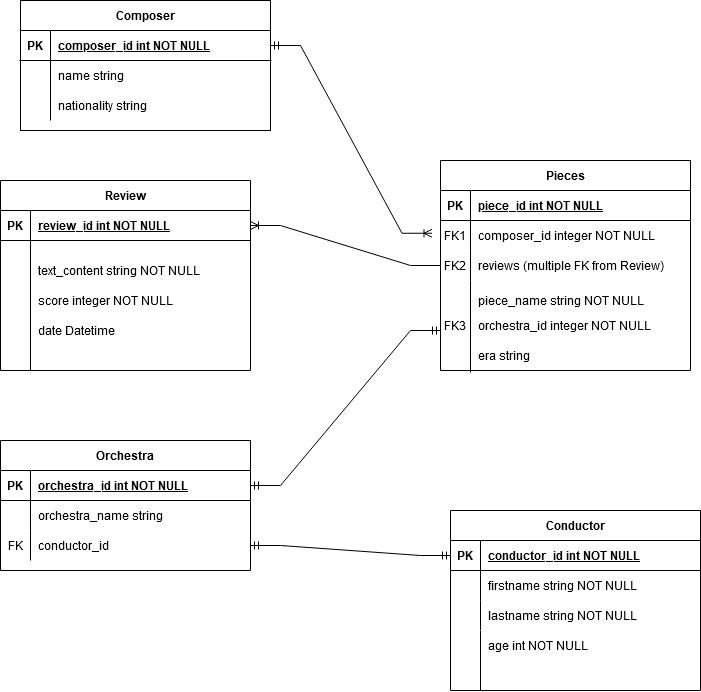

The diagram above was exported from draw.io. Its source (the exported page's mxGraphModel, read from the mxfile embedded in the PNG):
<mxGraphModel dx="1235" dy="809" grid="0" gridSize="10" guides="1" tooltips="1" connect="1" arrows="1" fold="1" page="1" pageScale="1" pageWidth="827" pageHeight="1169" math="0" shadow="0" extFonts="Permanent Marker^https://fonts.googleapis.com/css?family=Permanent+Marker">
  <root>
    <mxCell id="0" />
    <mxCell id="1" parent="0" />
    <mxCell id="C-vyLk0tnHw3VtMMgP7b-2" value="Composer" style="shape=table;startSize=30;container=1;collapsible=1;childLayout=tableLayout;fixedRows=1;rowLines=0;fontStyle=1;align=center;resizeLast=1;" parent="1" vertex="1">
      <mxGeometry x="30" y="90" width="250" height="130" as="geometry" />
    </mxCell>
    <mxCell id="C-vyLk0tnHw3VtMMgP7b-3" value="" style="shape=partialRectangle;collapsible=0;dropTarget=0;pointerEvents=0;fillColor=none;points=[[0,0.5],[1,0.5]];portConstraint=eastwest;top=0;left=0;right=0;bottom=1;" parent="C-vyLk0tnHw3VtMMgP7b-2" vertex="1">
      <mxGeometry y="30" width="250" height="30" as="geometry" />
    </mxCell>
    <mxCell id="C-vyLk0tnHw3VtMMgP7b-4" value="PK" style="shape=partialRectangle;overflow=hidden;connectable=0;fillColor=none;top=0;left=0;bottom=0;right=0;fontStyle=1;" parent="C-vyLk0tnHw3VtMMgP7b-3" vertex="1">
      <mxGeometry width="30" height="30" as="geometry">
        <mxRectangle width="30" height="30" as="alternateBounds" />
      </mxGeometry>
    </mxCell>
    <mxCell id="C-vyLk0tnHw3VtMMgP7b-5" value="composer_id int NOT NULL " style="shape=partialRectangle;overflow=hidden;connectable=0;fillColor=none;top=0;left=0;bottom=0;right=0;align=left;spacingLeft=6;fontStyle=5;" parent="C-vyLk0tnHw3VtMMgP7b-3" vertex="1">
      <mxGeometry x="30" width="220" height="30" as="geometry">
        <mxRectangle width="220" height="30" as="alternateBounds" />
      </mxGeometry>
    </mxCell>
    <mxCell id="C-vyLk0tnHw3VtMMgP7b-6" value="" style="shape=partialRectangle;collapsible=0;dropTarget=0;pointerEvents=0;fillColor=none;points=[[0,0.5],[1,0.5]];portConstraint=eastwest;top=0;left=0;right=0;bottom=0;" parent="C-vyLk0tnHw3VtMMgP7b-2" vertex="1">
      <mxGeometry y="60" width="250" height="30" as="geometry" />
    </mxCell>
    <mxCell id="C-vyLk0tnHw3VtMMgP7b-7" value="" style="shape=partialRectangle;overflow=hidden;connectable=0;fillColor=none;top=0;left=0;bottom=0;right=0;" parent="C-vyLk0tnHw3VtMMgP7b-6" vertex="1">
      <mxGeometry width="30" height="30" as="geometry">
        <mxRectangle width="30" height="30" as="alternateBounds" />
      </mxGeometry>
    </mxCell>
    <mxCell id="C-vyLk0tnHw3VtMMgP7b-8" value="name string " style="shape=partialRectangle;overflow=hidden;connectable=0;fillColor=none;top=0;left=0;bottom=0;right=0;align=left;spacingLeft=6;" parent="C-vyLk0tnHw3VtMMgP7b-6" vertex="1">
      <mxGeometry x="30" width="220" height="30" as="geometry">
        <mxRectangle width="220" height="30" as="alternateBounds" />
      </mxGeometry>
    </mxCell>
    <mxCell id="C-vyLk0tnHw3VtMMgP7b-9" value="" style="shape=partialRectangle;collapsible=0;dropTarget=0;pointerEvents=0;fillColor=none;points=[[0,0.5],[1,0.5]];portConstraint=eastwest;top=0;left=0;right=0;bottom=0;" parent="C-vyLk0tnHw3VtMMgP7b-2" vertex="1">
      <mxGeometry y="90" width="250" height="30" as="geometry" />
    </mxCell>
    <mxCell id="C-vyLk0tnHw3VtMMgP7b-10" value="" style="shape=partialRectangle;overflow=hidden;connectable=0;fillColor=none;top=0;left=0;bottom=0;right=0;" parent="C-vyLk0tnHw3VtMMgP7b-9" vertex="1">
      <mxGeometry width="30" height="30" as="geometry">
        <mxRectangle width="30" height="30" as="alternateBounds" />
      </mxGeometry>
    </mxCell>
    <mxCell id="C-vyLk0tnHw3VtMMgP7b-11" value="nationality string" style="shape=partialRectangle;overflow=hidden;connectable=0;fillColor=none;top=0;left=0;bottom=0;right=0;align=left;spacingLeft=6;" parent="C-vyLk0tnHw3VtMMgP7b-9" vertex="1">
      <mxGeometry x="30" width="220" height="30" as="geometry">
        <mxRectangle width="220" height="30" as="alternateBounds" />
      </mxGeometry>
    </mxCell>
    <mxCell id="C-vyLk0tnHw3VtMMgP7b-13" value="Pieces" style="shape=table;startSize=30;container=1;collapsible=1;childLayout=tableLayout;fixedRows=1;rowLines=0;fontStyle=1;align=center;resizeLast=1;" parent="1" vertex="1">
      <mxGeometry x="450" y="250" width="250" height="210" as="geometry" />
    </mxCell>
    <mxCell id="C-vyLk0tnHw3VtMMgP7b-14" value="" style="shape=partialRectangle;collapsible=0;dropTarget=0;pointerEvents=0;fillColor=none;points=[[0,0.5],[1,0.5]];portConstraint=eastwest;top=0;left=0;right=0;bottom=1;" parent="C-vyLk0tnHw3VtMMgP7b-13" vertex="1">
      <mxGeometry y="30" width="250" height="30" as="geometry" />
    </mxCell>
    <mxCell id="C-vyLk0tnHw3VtMMgP7b-15" value="PK" style="shape=partialRectangle;overflow=hidden;connectable=0;fillColor=none;top=0;left=0;bottom=0;right=0;fontStyle=1;" parent="C-vyLk0tnHw3VtMMgP7b-14" vertex="1">
      <mxGeometry width="30" height="30" as="geometry">
        <mxRectangle width="30" height="30" as="alternateBounds" />
      </mxGeometry>
    </mxCell>
    <mxCell id="C-vyLk0tnHw3VtMMgP7b-16" value="piece_id int NOT NULL" style="shape=partialRectangle;overflow=hidden;connectable=0;fillColor=none;top=0;left=0;bottom=0;right=0;align=left;spacingLeft=6;fontStyle=5;" parent="C-vyLk0tnHw3VtMMgP7b-14" vertex="1">
      <mxGeometry x="30" width="220" height="30" as="geometry">
        <mxRectangle width="220" height="30" as="alternateBounds" />
      </mxGeometry>
    </mxCell>
    <mxCell id="C-vyLk0tnHw3VtMMgP7b-17" value="" style="shape=partialRectangle;collapsible=0;dropTarget=0;pointerEvents=0;fillColor=none;points=[[0,0.5],[1,0.5]];portConstraint=eastwest;top=0;left=0;right=0;bottom=0;" parent="C-vyLk0tnHw3VtMMgP7b-13" vertex="1">
      <mxGeometry y="60" width="250" height="30" as="geometry" />
    </mxCell>
    <mxCell id="C-vyLk0tnHw3VtMMgP7b-18" value="FK1" style="shape=partialRectangle;overflow=hidden;connectable=0;fillColor=none;top=0;left=0;bottom=0;right=0;" parent="C-vyLk0tnHw3VtMMgP7b-17" vertex="1">
      <mxGeometry width="30" height="30" as="geometry">
        <mxRectangle width="30" height="30" as="alternateBounds" />
      </mxGeometry>
    </mxCell>
    <mxCell id="C-vyLk0tnHw3VtMMgP7b-19" value="composer_id integer NOT NULL" style="shape=partialRectangle;overflow=hidden;connectable=0;fillColor=none;top=0;left=0;bottom=0;right=0;align=left;spacingLeft=6;" parent="C-vyLk0tnHw3VtMMgP7b-17" vertex="1">
      <mxGeometry x="30" width="220" height="30" as="geometry">
        <mxRectangle width="220" height="30" as="alternateBounds" />
      </mxGeometry>
    </mxCell>
    <mxCell id="C-vyLk0tnHw3VtMMgP7b-20" value="" style="shape=partialRectangle;collapsible=0;dropTarget=0;pointerEvents=0;fillColor=none;points=[[0,0.5],[1,0.5]];portConstraint=eastwest;top=0;left=0;right=0;bottom=0;" parent="C-vyLk0tnHw3VtMMgP7b-13" vertex="1">
      <mxGeometry y="90" width="250" height="30" as="geometry" />
    </mxCell>
    <mxCell id="C-vyLk0tnHw3VtMMgP7b-21" value="FK2" style="shape=partialRectangle;overflow=hidden;connectable=0;fillColor=none;top=0;left=0;bottom=0;right=0;" parent="C-vyLk0tnHw3VtMMgP7b-20" vertex="1">
      <mxGeometry width="30" height="30" as="geometry">
        <mxRectangle width="30" height="30" as="alternateBounds" />
      </mxGeometry>
    </mxCell>
    <mxCell id="C-vyLk0tnHw3VtMMgP7b-22" value="reviews (multiple FK from Review)" style="shape=partialRectangle;overflow=hidden;connectable=0;fillColor=none;top=0;left=0;bottom=0;right=0;align=left;spacingLeft=6;" parent="C-vyLk0tnHw3VtMMgP7b-20" vertex="1">
      <mxGeometry x="30" width="220" height="30" as="geometry">
        <mxRectangle width="220" height="30" as="alternateBounds" />
      </mxGeometry>
    </mxCell>
    <mxCell id="v8c5g_9dMFmtxC4M-hs5-6" value="" style="endArrow=none;html=1;rounded=0;" edge="1" parent="1">
      <mxGeometry width="50" height="50" relative="1" as="geometry">
        <mxPoint x="480" y="462" as="sourcePoint" />
        <mxPoint x="480" y="370" as="targetPoint" />
      </mxGeometry>
    </mxCell>
    <mxCell id="v8c5g_9dMFmtxC4M-hs5-8" value="piece_name string NOT NULL" style="shape=partialRectangle;overflow=hidden;connectable=0;fillColor=none;top=0;left=0;bottom=0;right=0;align=left;spacingLeft=6;" vertex="1" parent="1">
      <mxGeometry x="480" y="375" width="220" height="30" as="geometry">
        <mxRectangle width="220" height="30" as="alternateBounds" />
      </mxGeometry>
    </mxCell>
    <mxCell id="v8c5g_9dMFmtxC4M-hs5-9" value="Orchestra" style="shape=table;startSize=30;container=1;collapsible=1;childLayout=tableLayout;fixedRows=1;rowLines=0;fontStyle=1;align=center;resizeLast=1;" vertex="1" parent="1">
      <mxGeometry x="10" y="530" width="250" height="130" as="geometry" />
    </mxCell>
    <mxCell id="v8c5g_9dMFmtxC4M-hs5-10" value="" style="shape=partialRectangle;collapsible=0;dropTarget=0;pointerEvents=0;fillColor=none;points=[[0,0.5],[1,0.5]];portConstraint=eastwest;top=0;left=0;right=0;bottom=1;" vertex="1" parent="v8c5g_9dMFmtxC4M-hs5-9">
      <mxGeometry y="30" width="250" height="30" as="geometry" />
    </mxCell>
    <mxCell id="v8c5g_9dMFmtxC4M-hs5-11" value="PK" style="shape=partialRectangle;overflow=hidden;connectable=0;fillColor=none;top=0;left=0;bottom=0;right=0;fontStyle=1;" vertex="1" parent="v8c5g_9dMFmtxC4M-hs5-10">
      <mxGeometry width="30" height="30" as="geometry">
        <mxRectangle width="30" height="30" as="alternateBounds" />
      </mxGeometry>
    </mxCell>
    <mxCell id="v8c5g_9dMFmtxC4M-hs5-12" value="orchestra_id int NOT NULL" style="shape=partialRectangle;overflow=hidden;connectable=0;fillColor=none;top=0;left=0;bottom=0;right=0;align=left;spacingLeft=6;fontStyle=5;" vertex="1" parent="v8c5g_9dMFmtxC4M-hs5-10">
      <mxGeometry x="30" width="220" height="30" as="geometry">
        <mxRectangle width="220" height="30" as="alternateBounds" />
      </mxGeometry>
    </mxCell>
    <mxCell id="v8c5g_9dMFmtxC4M-hs5-13" value="" style="shape=partialRectangle;collapsible=0;dropTarget=0;pointerEvents=0;fillColor=none;points=[[0,0.5],[1,0.5]];portConstraint=eastwest;top=0;left=0;right=0;bottom=0;" vertex="1" parent="v8c5g_9dMFmtxC4M-hs5-9">
      <mxGeometry y="60" width="250" height="30" as="geometry" />
    </mxCell>
    <mxCell id="v8c5g_9dMFmtxC4M-hs5-14" value="" style="shape=partialRectangle;overflow=hidden;connectable=0;fillColor=none;top=0;left=0;bottom=0;right=0;" vertex="1" parent="v8c5g_9dMFmtxC4M-hs5-13">
      <mxGeometry width="30" height="30" as="geometry">
        <mxRectangle width="30" height="30" as="alternateBounds" />
      </mxGeometry>
    </mxCell>
    <mxCell id="v8c5g_9dMFmtxC4M-hs5-15" value="orchestra_name string" style="shape=partialRectangle;overflow=hidden;connectable=0;fillColor=none;top=0;left=0;bottom=0;right=0;align=left;spacingLeft=6;" vertex="1" parent="v8c5g_9dMFmtxC4M-hs5-13">
      <mxGeometry x="30" width="220" height="30" as="geometry">
        <mxRectangle width="220" height="30" as="alternateBounds" />
      </mxGeometry>
    </mxCell>
    <mxCell id="v8c5g_9dMFmtxC4M-hs5-16" value="" style="shape=partialRectangle;collapsible=0;dropTarget=0;pointerEvents=0;fillColor=none;points=[[0,0.5],[1,0.5]];portConstraint=eastwest;top=0;left=0;right=0;bottom=0;" vertex="1" parent="v8c5g_9dMFmtxC4M-hs5-9">
      <mxGeometry y="90" width="250" height="30" as="geometry" />
    </mxCell>
    <mxCell id="v8c5g_9dMFmtxC4M-hs5-17" value="FK" style="shape=partialRectangle;overflow=hidden;connectable=0;fillColor=none;top=0;left=0;bottom=0;right=0;" vertex="1" parent="v8c5g_9dMFmtxC4M-hs5-16">
      <mxGeometry width="30" height="30" as="geometry">
        <mxRectangle width="30" height="30" as="alternateBounds" />
      </mxGeometry>
    </mxCell>
    <mxCell id="v8c5g_9dMFmtxC4M-hs5-18" value="conductor_id" style="shape=partialRectangle;overflow=hidden;connectable=0;fillColor=none;top=0;left=0;bottom=0;right=0;align=left;spacingLeft=6;" vertex="1" parent="v8c5g_9dMFmtxC4M-hs5-16">
      <mxGeometry x="30" width="220" height="30" as="geometry">
        <mxRectangle width="220" height="30" as="alternateBounds" />
      </mxGeometry>
    </mxCell>
    <mxCell id="v8c5g_9dMFmtxC4M-hs5-22" value="" style="group" vertex="1" connectable="0" parent="1">
      <mxGeometry x="10" y="270" width="250" height="190" as="geometry" />
    </mxCell>
    <mxCell id="C-vyLk0tnHw3VtMMgP7b-23" value="Review" style="shape=table;startSize=30;container=1;collapsible=1;childLayout=tableLayout;fixedRows=1;rowLines=0;fontStyle=1;align=center;resizeLast=1;" parent="v8c5g_9dMFmtxC4M-hs5-22" vertex="1">
      <mxGeometry width="250" height="190" as="geometry" />
    </mxCell>
    <mxCell id="C-vyLk0tnHw3VtMMgP7b-24" value="" style="shape=partialRectangle;collapsible=0;dropTarget=0;pointerEvents=0;fillColor=none;points=[[0,0.5],[1,0.5]];portConstraint=eastwest;top=0;left=0;right=0;bottom=1;" parent="C-vyLk0tnHw3VtMMgP7b-23" vertex="1">
      <mxGeometry y="30" width="250" height="30" as="geometry" />
    </mxCell>
    <mxCell id="C-vyLk0tnHw3VtMMgP7b-25" value="PK" style="shape=partialRectangle;overflow=hidden;connectable=0;fillColor=none;top=0;left=0;bottom=0;right=0;fontStyle=1;" parent="C-vyLk0tnHw3VtMMgP7b-24" vertex="1">
      <mxGeometry width="30" height="30" as="geometry">
        <mxRectangle width="30" height="30" as="alternateBounds" />
      </mxGeometry>
    </mxCell>
    <mxCell id="C-vyLk0tnHw3VtMMgP7b-26" value="review_id int NOT NULL " style="shape=partialRectangle;overflow=hidden;connectable=0;fillColor=none;top=0;left=0;bottom=0;right=0;align=left;spacingLeft=6;fontStyle=5;" parent="C-vyLk0tnHw3VtMMgP7b-24" vertex="1">
      <mxGeometry x="30" width="220" height="30" as="geometry">
        <mxRectangle width="220" height="30" as="alternateBounds" />
      </mxGeometry>
    </mxCell>
    <mxCell id="C-vyLk0tnHw3VtMMgP7b-27" value="" style="shape=partialRectangle;collapsible=0;dropTarget=0;pointerEvents=0;fillColor=none;points=[[0,0.5],[1,0.5]];portConstraint=eastwest;top=0;left=0;right=0;bottom=0;" parent="C-vyLk0tnHw3VtMMgP7b-23" vertex="1">
      <mxGeometry y="60" width="250" height="40" as="geometry" />
    </mxCell>
    <mxCell id="C-vyLk0tnHw3VtMMgP7b-28" value="" style="shape=partialRectangle;overflow=hidden;connectable=0;fillColor=none;top=0;left=0;bottom=0;right=0;" parent="C-vyLk0tnHw3VtMMgP7b-27" vertex="1">
      <mxGeometry width="30" height="40" as="geometry">
        <mxRectangle width="30" height="40" as="alternateBounds" />
      </mxGeometry>
    </mxCell>
    <mxCell id="C-vyLk0tnHw3VtMMgP7b-29" value="" style="shape=partialRectangle;overflow=hidden;connectable=0;fillColor=none;top=0;left=0;bottom=0;right=0;align=left;spacingLeft=6;" parent="C-vyLk0tnHw3VtMMgP7b-27" vertex="1">
      <mxGeometry x="30" width="220" height="40" as="geometry">
        <mxRectangle width="220" height="40" as="alternateBounds" />
      </mxGeometry>
    </mxCell>
    <mxCell id="v8c5g_9dMFmtxC4M-hs5-1" value="" style="shape=partialRectangle;collapsible=0;dropTarget=0;pointerEvents=0;fillColor=none;points=[[0,0.5],[1,0.5]];portConstraint=eastwest;top=0;left=0;right=0;bottom=0;" vertex="1" parent="v8c5g_9dMFmtxC4M-hs5-22">
      <mxGeometry y="70" width="250" height="40" as="geometry" />
    </mxCell>
    <mxCell id="v8c5g_9dMFmtxC4M-hs5-2" value="" style="shape=partialRectangle;overflow=hidden;connectable=0;fillColor=none;top=0;left=0;bottom=0;right=0;" vertex="1" parent="v8c5g_9dMFmtxC4M-hs5-1">
      <mxGeometry width="30" height="40" as="geometry">
        <mxRectangle width="30" height="40" as="alternateBounds" />
      </mxGeometry>
    </mxCell>
    <mxCell id="v8c5g_9dMFmtxC4M-hs5-3" value="text_content string NOT NULL" style="shape=partialRectangle;overflow=hidden;connectable=0;fillColor=none;top=0;left=0;bottom=0;right=0;align=left;spacingLeft=6;strokeColor=default;" vertex="1" parent="v8c5g_9dMFmtxC4M-hs5-1">
      <mxGeometry x="30" width="220" height="40" as="geometry">
        <mxRectangle width="220" height="40" as="alternateBounds" />
      </mxGeometry>
    </mxCell>
    <mxCell id="v8c5g_9dMFmtxC4M-hs5-5" value="" style="endArrow=none;html=1;rounded=0;" edge="1" parent="v8c5g_9dMFmtxC4M-hs5-22">
      <mxGeometry width="50" height="50" relative="1" as="geometry">
        <mxPoint x="30" y="190" as="sourcePoint" />
        <mxPoint x="30" y="98" as="targetPoint" />
      </mxGeometry>
    </mxCell>
    <mxCell id="v8c5g_9dMFmtxC4M-hs5-33" value="score integer NOT NULL" style="shape=partialRectangle;overflow=hidden;connectable=0;fillColor=none;top=0;left=0;bottom=0;right=0;align=left;spacingLeft=6;strokeColor=default;" vertex="1" parent="v8c5g_9dMFmtxC4M-hs5-22">
      <mxGeometry x="30" y="100" width="220" height="40" as="geometry">
        <mxRectangle width="220" height="40" as="alternateBounds" />
      </mxGeometry>
    </mxCell>
    <mxCell id="v8c5g_9dMFmtxC4M-hs5-47" value="date Datetime " style="shape=partialRectangle;overflow=hidden;connectable=0;fillColor=none;top=0;left=0;bottom=0;right=0;align=left;spacingLeft=6;strokeColor=default;" vertex="1" parent="v8c5g_9dMFmtxC4M-hs5-22">
      <mxGeometry x="30" y="130" width="220" height="40" as="geometry">
        <mxRectangle width="220" height="40" as="alternateBounds" />
      </mxGeometry>
    </mxCell>
    <mxCell id="v8c5g_9dMFmtxC4M-hs5-24" value="" style="edgeStyle=entityRelationEdgeStyle;fontSize=12;html=1;endArrow=ERoneToMany;rounded=0;entryX=1;entryY=0.5;entryDx=0;entryDy=0;exitX=0;exitY=0.5;exitDx=0;exitDy=0;" edge="1" parent="1" source="C-vyLk0tnHw3VtMMgP7b-20" target="C-vyLk0tnHw3VtMMgP7b-24">
      <mxGeometry width="100" height="100" relative="1" as="geometry">
        <mxPoint x="310" y="500" as="sourcePoint" />
        <mxPoint x="410" y="400" as="targetPoint" />
      </mxGeometry>
    </mxCell>
    <mxCell id="v8c5g_9dMFmtxC4M-hs5-26" value="FK3" style="shape=partialRectangle;overflow=hidden;connectable=0;fillColor=none;top=0;left=0;bottom=0;right=0;" vertex="1" parent="1">
      <mxGeometry x="450" y="400" width="30" height="30" as="geometry">
        <mxRectangle width="30" height="30" as="alternateBounds" />
      </mxGeometry>
    </mxCell>
    <mxCell id="v8c5g_9dMFmtxC4M-hs5-27" value="orchestra_id integer NOT NULL" style="shape=partialRectangle;overflow=hidden;connectable=0;fillColor=none;top=0;left=0;bottom=0;right=0;align=left;spacingLeft=6;" vertex="1" parent="1">
      <mxGeometry x="480" y="400" width="220" height="30" as="geometry">
        <mxRectangle width="220" height="30" as="alternateBounds" />
      </mxGeometry>
    </mxCell>
    <mxCell id="v8c5g_9dMFmtxC4M-hs5-29" value="era string" style="shape=partialRectangle;overflow=hidden;connectable=0;fillColor=none;top=0;left=0;bottom=0;right=0;align=left;spacingLeft=6;" vertex="1" parent="1">
      <mxGeometry x="480" y="430" width="220" height="30" as="geometry">
        <mxRectangle width="220" height="30" as="alternateBounds" />
      </mxGeometry>
    </mxCell>
    <mxCell id="v8c5g_9dMFmtxC4M-hs5-30" value="" style="edgeStyle=entityRelationEdgeStyle;fontSize=12;html=1;endArrow=ERmandOne;startArrow=ERmandOne;rounded=0;exitX=1;exitY=0.5;exitDx=0;exitDy=0;" edge="1" parent="1" source="v8c5g_9dMFmtxC4M-hs5-10">
      <mxGeometry width="100" height="100" relative="1" as="geometry">
        <mxPoint x="330" y="680" as="sourcePoint" />
        <mxPoint x="450" y="420" as="targetPoint" />
      </mxGeometry>
    </mxCell>
    <mxCell id="v8c5g_9dMFmtxC4M-hs5-62" value="" style="group" vertex="1" connectable="0" parent="1">
      <mxGeometry x="460" y="600" width="250" height="180" as="geometry" />
    </mxCell>
    <mxCell id="v8c5g_9dMFmtxC4M-hs5-48" value="Conductor" style="shape=table;startSize=30;container=1;collapsible=1;childLayout=tableLayout;fixedRows=1;rowLines=0;fontStyle=1;align=center;resizeLast=1;" vertex="1" parent="v8c5g_9dMFmtxC4M-hs5-62">
      <mxGeometry width="250" height="180" as="geometry" />
    </mxCell>
    <mxCell id="v8c5g_9dMFmtxC4M-hs5-49" value="" style="shape=partialRectangle;collapsible=0;dropTarget=0;pointerEvents=0;fillColor=none;points=[[0,0.5],[1,0.5]];portConstraint=eastwest;top=0;left=0;right=0;bottom=1;" vertex="1" parent="v8c5g_9dMFmtxC4M-hs5-48">
      <mxGeometry y="30" width="250" height="30" as="geometry" />
    </mxCell>
    <mxCell id="v8c5g_9dMFmtxC4M-hs5-50" value="PK" style="shape=partialRectangle;overflow=hidden;connectable=0;fillColor=none;top=0;left=0;bottom=0;right=0;fontStyle=1;" vertex="1" parent="v8c5g_9dMFmtxC4M-hs5-49">
      <mxGeometry width="30" height="30" as="geometry">
        <mxRectangle width="30" height="30" as="alternateBounds" />
      </mxGeometry>
    </mxCell>
    <mxCell id="v8c5g_9dMFmtxC4M-hs5-51" value="conductor_id int NOT NULL" style="shape=partialRectangle;overflow=hidden;connectable=0;fillColor=none;top=0;left=0;bottom=0;right=0;align=left;spacingLeft=6;fontStyle=5;" vertex="1" parent="v8c5g_9dMFmtxC4M-hs5-49">
      <mxGeometry x="30" width="220" height="30" as="geometry">
        <mxRectangle width="220" height="30" as="alternateBounds" />
      </mxGeometry>
    </mxCell>
    <mxCell id="v8c5g_9dMFmtxC4M-hs5-52" value="" style="shape=partialRectangle;collapsible=0;dropTarget=0;pointerEvents=0;fillColor=none;points=[[0,0.5],[1,0.5]];portConstraint=eastwest;top=0;left=0;right=0;bottom=0;" vertex="1" parent="v8c5g_9dMFmtxC4M-hs5-48">
      <mxGeometry y="60" width="250" height="30" as="geometry" />
    </mxCell>
    <mxCell id="v8c5g_9dMFmtxC4M-hs5-53" value="" style="shape=partialRectangle;overflow=hidden;connectable=0;fillColor=none;top=0;left=0;bottom=0;right=0;" vertex="1" parent="v8c5g_9dMFmtxC4M-hs5-52">
      <mxGeometry width="30" height="30" as="geometry">
        <mxRectangle width="30" height="30" as="alternateBounds" />
      </mxGeometry>
    </mxCell>
    <mxCell id="v8c5g_9dMFmtxC4M-hs5-54" value="firstname string NOT NULL" style="shape=partialRectangle;overflow=hidden;connectable=0;fillColor=none;top=0;left=0;bottom=0;right=0;align=left;spacingLeft=6;" vertex="1" parent="v8c5g_9dMFmtxC4M-hs5-52">
      <mxGeometry x="30" width="220" height="30" as="geometry">
        <mxRectangle width="220" height="30" as="alternateBounds" />
      </mxGeometry>
    </mxCell>
    <mxCell id="v8c5g_9dMFmtxC4M-hs5-55" value="" style="shape=partialRectangle;collapsible=0;dropTarget=0;pointerEvents=0;fillColor=none;points=[[0,0.5],[1,0.5]];portConstraint=eastwest;top=0;left=0;right=0;bottom=0;" vertex="1" parent="v8c5g_9dMFmtxC4M-hs5-48">
      <mxGeometry y="90" width="250" height="30" as="geometry" />
    </mxCell>
    <mxCell id="v8c5g_9dMFmtxC4M-hs5-56" value="" style="shape=partialRectangle;overflow=hidden;connectable=0;fillColor=none;top=0;left=0;bottom=0;right=0;" vertex="1" parent="v8c5g_9dMFmtxC4M-hs5-55">
      <mxGeometry width="30" height="30" as="geometry">
        <mxRectangle width="30" height="30" as="alternateBounds" />
      </mxGeometry>
    </mxCell>
    <mxCell id="v8c5g_9dMFmtxC4M-hs5-57" value="lastname string NOT NULL" style="shape=partialRectangle;overflow=hidden;connectable=0;fillColor=none;top=0;left=0;bottom=0;right=0;align=left;spacingLeft=6;" vertex="1" parent="v8c5g_9dMFmtxC4M-hs5-55">
      <mxGeometry x="30" width="220" height="30" as="geometry">
        <mxRectangle width="220" height="30" as="alternateBounds" />
      </mxGeometry>
    </mxCell>
    <mxCell id="v8c5g_9dMFmtxC4M-hs5-58" value="" style="shape=partialRectangle;collapsible=0;dropTarget=0;pointerEvents=0;fillColor=none;points=[[0,0.5],[1,0.5]];portConstraint=eastwest;top=0;left=0;right=0;bottom=0;" vertex="1" parent="v8c5g_9dMFmtxC4M-hs5-62">
      <mxGeometry y="120" width="250" height="30" as="geometry" />
    </mxCell>
    <mxCell id="v8c5g_9dMFmtxC4M-hs5-59" value="" style="shape=partialRectangle;overflow=hidden;connectable=0;fillColor=none;top=0;left=0;bottom=0;right=0;" vertex="1" parent="v8c5g_9dMFmtxC4M-hs5-58">
      <mxGeometry width="30" height="30" as="geometry">
        <mxRectangle width="30" height="30" as="alternateBounds" />
      </mxGeometry>
    </mxCell>
    <mxCell id="v8c5g_9dMFmtxC4M-hs5-60" value="age int NOT NULL" style="shape=partialRectangle;overflow=hidden;connectable=0;fillColor=none;top=0;left=0;bottom=0;right=0;align=left;spacingLeft=6;" vertex="1" parent="v8c5g_9dMFmtxC4M-hs5-58">
      <mxGeometry x="30" width="220" height="30" as="geometry">
        <mxRectangle width="220" height="30" as="alternateBounds" />
      </mxGeometry>
    </mxCell>
    <mxCell id="v8c5g_9dMFmtxC4M-hs5-61" value="" style="endArrow=none;html=1;rounded=0;entryX=0.12;entryY=0.017;entryDx=0;entryDy=0;entryPerimeter=0;" edge="1" parent="v8c5g_9dMFmtxC4M-hs5-62" target="v8c5g_9dMFmtxC4M-hs5-58">
      <mxGeometry width="50" height="50" relative="1" as="geometry">
        <mxPoint x="30" y="180" as="sourcePoint" />
        <mxPoint x="50" y="140" as="targetPoint" />
      </mxGeometry>
    </mxCell>
    <mxCell id="v8c5g_9dMFmtxC4M-hs5-63" value="" style="edgeStyle=entityRelationEdgeStyle;fontSize=12;html=1;endArrow=ERmandOne;startArrow=ERmandOne;rounded=0;entryX=1;entryY=0.5;entryDx=0;entryDy=0;exitX=0;exitY=0.5;exitDx=0;exitDy=0;" edge="1" parent="1" source="v8c5g_9dMFmtxC4M-hs5-49" target="v8c5g_9dMFmtxC4M-hs5-16">
      <mxGeometry width="100" height="100" relative="1" as="geometry">
        <mxPoint x="140" y="880" as="sourcePoint" />
        <mxPoint x="240" y="780" as="targetPoint" />
      </mxGeometry>
    </mxCell>
    <mxCell id="v8c5g_9dMFmtxC4M-hs5-64" value="" style="edgeStyle=entityRelationEdgeStyle;fontSize=12;html=1;endArrow=ERoneToMany;startArrow=ERmandOne;rounded=0;exitX=1;exitY=0.5;exitDx=0;exitDy=0;entryX=-0.034;entryY=0.425;entryDx=0;entryDy=0;entryPerimeter=0;" edge="1" parent="1" source="C-vyLk0tnHw3VtMMgP7b-3" target="C-vyLk0tnHw3VtMMgP7b-17">
      <mxGeometry width="100" height="100" relative="1" as="geometry">
        <mxPoint x="360" y="220" as="sourcePoint" />
        <mxPoint x="460" y="120" as="targetPoint" />
      </mxGeometry>
    </mxCell>
  </root>
</mxGraphModel>